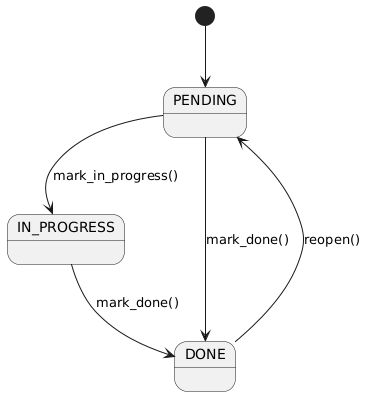

The diagram above was rendered by PlantUML. Its source (embedded in the PNG):
@startuml state_diagram

[*] --> PENDING

PENDING --> IN_PROGRESS : mark_in_progress()
IN_PROGRESS --> DONE : mark_done()
DONE --> PENDING : reopen()
PENDING --> DONE : mark_done()

@enduml